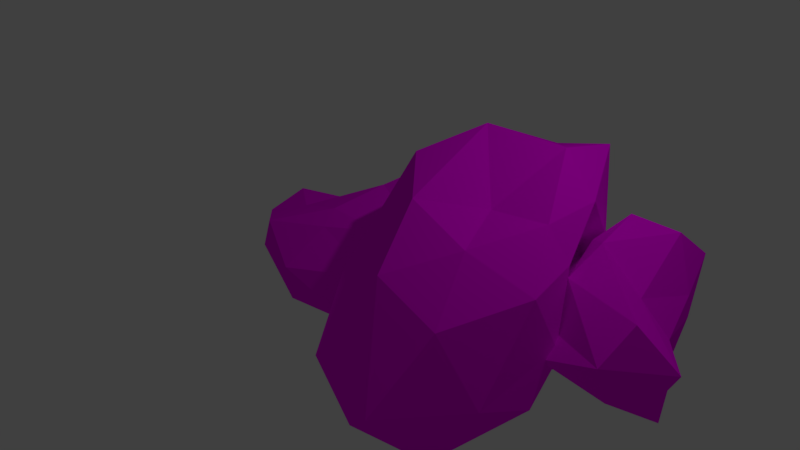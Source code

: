 # Source: bushes.blend  (saved by Blender 2.78.0; exported with 4.5.12 LTS)
import bpy
from mathutils import Matrix  # noqa: F401  (used for matrix-valued properties, if any)

bpy.ops.wm.read_factory_settings(use_empty=True)
scene = bpy.context.scene
scene.name = 'Scene'

# ---- collections
col_collection_1 = bpy.data.collections.new('Collection 1'); scene.collection.children.link(col_collection_1)

# ---- images (referenced by path relative to the original .blend; pixels are not part of the script)
import os
ASSET_DIR = os.environ.get("B2B_ASSET_DIR", "")  # directory of the original .blend (textures are referenced by path, not embedded)
HERE = os.path.dirname(os.path.abspath(__file__))  # packed textures are extracted next to this script under _unpacked/

def load_image(name, relpath, width, height, colorspace="sRGB"):
    """Load a texture the original file referenced (path relative to the .blend, or extracted next to this script)."""
    p = next((c for c in (os.path.join(HERE, relpath), os.path.join(ASSET_DIR, relpath)) if relpath and os.path.exists(c)), "")
    if p:
        img = bpy.data.images.load(p, check_existing=True)
        img.name = name
    else:  # same state as the original file: an image datablock whose file is absent (Cycles renders it pink)
        img = bpy.data.images.new(name, width, height)
        img.source = "FILE"
        img.filepath = "//" + (relpath or name)
    img.colorspace_settings.name = colorspace
    return img
img_level_pallette_png = load_image('LEVEL PALLETTE.png', 'LEVEL PALLETTE.png', 1024, 1024, 'sRGB')

# ---- materials (node trees are filled in below, after node groups)
mat_material_001 = bpy.data.materials.new('Material.001')
mat_material_001.alpha_threshold = 0.0
mat_material_001.roughness = 0.5

# ---- material node trees
mat_material_001.use_nodes = True; mat_material_001.node_tree.nodes.clear()
_N = mat_material_001.node_tree.nodes; _L = mat_material_001.node_tree.links
n0 = _N.new('ShaderNodeOutputMaterial'); n0.name = 'Material Output'; n0.location = (300, 300)
n1 = _N.new('ShaderNodeBsdfDiffuse'); n1.name = 'Diffuse BSDF'; n1.location = (10, 300)
n2 = _N.new('ShaderNodeTexImage'); n2.name = 'Image Texture'; n2.location = (-180, 300)
n2.width = 140
n2.image = img_level_pallette_png
_L.new(n1.outputs[0], n0.inputs[0])
_L.new(n2.outputs[0], n1.inputs[0])
n0.is_active_output = True

# ---- world
world_world = bpy.data.worlds.new('World'); scene.world = world_world
world_world.color = (0.05088, 0.05088, 0.05088)
world_world.use_sun_shadow = False
world_world.sun_shadow_jitter_overblur = 0.0
world_world.cycles.sampling_method = 'MANUAL'

# ---- cameras
cam_camera = bpy.data.cameras.new('Camera')
cam_camera.clip_end = 100.0
cam_camera.lens = 35.0
cam_camera.sensor_width = 32.0
cam_camera.sensor_height = 18.0
cam_camera.ortho_scale = 7.314
cam_camera.dof.focus_distance = 0.0

# ---- lights
light_lamp = bpy.data.lights.new('Lamp', 'POINT')
light_lamp.transmission_factor = 0.0
light_lamp.cutoff_distance = 30.0
light_lamp.energy = 100.0
light_lamp.shadow_buffer_clip_start = 1.001
light_lamp.shadow_soft_size = 0.1
light_lamp.shadow_maximum_resolution = 0.006
light_lamp.use_absolute_resolution = True

# ---- meshes
me_icosphere_003 = bpy.data.meshes.new('Icosphere.003')
me_icosphere_003.from_pydata([(0.002179, -0.02199, -0.5025), (1.396, -0.5219, 0.1661), (-0.4112, -0.9487, -0.4464), (-1.061, 0.0, -0.4472), (-0.2764, 0.5848, -0.4472), (1.029, 0.525, -0.4156), (-0.1399, -0.5998, 0.5489), (-1.348, -0.5257, 0.3383), (-0.8752, 0.5226, 0.3016), (0.2764, 0.755, 0.6644), (0.9341, 0.03761, 0.8152), (-0.08452, 0.342, 0.8448), (-0.1741, -0.5181, -0.6365), (0.7643, -0.3085, -0.6134), (0.4128, -0.7253, -0.5247), (1.58, 0.0, 0.09725), (0.6158, 0.307, -0.6365), (-0.5399, 0.0, -0.6365), (-0.8297, -0.5071, -0.5247), (-0.1625, 0.4116, -0.6365), (-0.6882, 0.4898, -0.5247), (0.2632, 0.6019, -0.5247), (1.314, -0.3097, 0.7783), (1.453, 0.309, 0.3506), (-0.2984, -1.098, 0.1041), (0.627, -0.5121, 0.1081), (-1.484, -0.309, 0.0), (-1.138, -0.8248, -0.0001181), (-0.5878, 0.6027, -0.01719), (-1.202, 0.309, 0.0), (0.6326, 0.626, 0.1074), (0.0, 0.3975, -7.193e-05), (0.4694, -0.2568, 0.5926), (-0.84, -0.9209, 0.4947), (-1.347, 0.0, 0.4894), (-0.2629, 0.5686, 0.3888), (0.6764, 0.5014, 0.9828), (-0.2313, -0.3566, 0.6867), (0.4622, 0.1573, 0.6877), (-0.8622, -0.3164, 0.499), (-0.5391, 0.3344, 0.4629), (0.1625, 0.6269, 1.016), (0.5254, -0.3825, -1.696), (-2.022, -0.2204, -2.468), (0.977, 0.6066, -2.322), (2.01, 0.4668, -1.336), (0.8995, -0.4812, -0.6665), (-1.003, -1.371, -1.102), (-0.1204, 1.476, -1.945), (1.785, 2.048, -1.614), (1.165, 0.9937, -0.1752), (-0.7711, 0.4737, 0.0603), (-1.856, 0.6327, -1.127), (-0.4073, 1.238, -0.3652), (0.8604, -0.1121, -2.44), (-0.4903, -0.9165, -2.405), (-0.06738, -0.2779, -2.89), (-2.217, -0.774, -1.766), (-0.2407, -1.221, -1.442), (1.411, -0.171, -1.587), (1.674, 0.4818, -2.178), (0.8808, -0.7084, -1.067), (1.55, -0.2187, -0.7394), (0.1859, -0.9953, -0.8339), (-2.383, 0.5185, -1.78), (-2.226, -0.5372, -1.119), (0.4749, 1.291, -2.822), (-0.8706, 0.2677, -2.272), (2.254, 1.566, -1.437), (1.742, 1.631, -2.316), (1.007, 0.3082, -0.3119), (1.867, 0.9702, -0.5773), (-0.8453, -0.4478, -0.5463), (0.1424, 0.02245, -0.7773), (-1.021, 0.8669, -1.569), (0.9194, 2.124, -2.268), (1.678, 1.919, -0.7321), (0.2169, 0.6257, -0.2268), (-1.606, 0.7564, -0.2576), (-0.09126, 1.574, -1.473), (-1.074, 0.7397, -0.8854), (0.9653, 1.769, -1.342), (0.5484, 1.075, -0.4639), (-0.8896, 1.104, 0.09435), (-0.99, 2.036, -2.766), (0.2064, 1.162, -1.949), (-0.2921, 2.448, -3.448), (-1.446, 2.31, -3.74), (-1.658, 1.853, -2.854), (-1.047, 1.437, -1.711), (-0.2835, 1.316, -3.518), (-0.9066, 1.862, -4.494), (-1.688, 1.37, -3.73), (-1.34, 0.59, -2.775), (-0.3646, 0.5033, -2.468), (-1.069, 0.6848, -3.304), (-0.6334, 2.394, -3.021), (-0.4281, 2.004, -2.122), (-0.1699, 2.182, -2.604), (-0.2155, 0.9795, -1.594), (-1.066, 1.85, -2.056), (-1.268, 2.322, -3.191), (-0.8949, 2.492, -3.655), (-1.491, 2.056, -2.724), (-1.76, 2.088, -3.221), (-1.464, 1.75, -2.33), (0.1092, 0.5437, -2.217), (-0.5, 0.6732, -1.72), (0.01484, 1.957, -3.626), (-0.1389, 1.452, -2.614), (-1.239, 2.14, -4.406), (-0.6147, 2.217, -4.253), (-1.711, 1.546, -3.311), (-1.693, 1.828, -3.961), (-1.192, 1.041, -2.258), (-1.27, 1.421, -2.852), (-0.3358, 0.961, -2.883), (-0.2919, 1.701, -4.224), (-1.36, 1.532, -4.395), (-1.454, 1.081, -3.201), (-0.8664, 0.2615, -2.628), (-0.5173, 1.129, -3.584), (-0.7021, 0.7257, -2.802), (-0.861, 1.486, -4.06), (-1.337, 1.183, -3.554), (-1.192, 0.3464, -3.066)], [], [(0, 13, 12), (1, 13, 15), (0, 12, 17), (0, 17, 19), (0, 19, 16), (1, 15, 22), (2, 14, 24), (3, 18, 26), (4, 20, 28), (5, 21, 30), (1, 22, 25), (2, 24, 27), (3, 26, 29), (4, 28, 31), (5, 30, 23), (6, 32, 37), (7, 33, 39), (8, 34, 40), (9, 35, 41), (10, 36, 38), (38, 41, 11), (38, 36, 41), (36, 9, 41), (41, 40, 11), (41, 35, 40), (35, 8, 40), (40, 39, 11), (40, 34, 39), (34, 7, 39), (39, 37, 11), (39, 33, 37), (33, 6, 37), (37, 38, 11), (37, 32, 38), (32, 10, 38), (23, 36, 10), (23, 30, 36), (30, 9, 36), (31, 35, 9), (31, 28, 35), (28, 8, 35), (29, 34, 8), (29, 26, 34), (26, 7, 34), (27, 33, 7), (27, 24, 33), (24, 6, 33), (25, 32, 6), (25, 22, 32), (22, 10, 32), (30, 31, 9), (30, 21, 31), (21, 4, 31), (28, 29, 8), (28, 20, 29), (20, 3, 29), (26, 27, 7), (26, 18, 27), (18, 2, 27), (24, 25, 6), (24, 14, 25), (14, 1, 25), (22, 23, 10), (22, 15, 23), (15, 5, 23), (16, 21, 5), (16, 19, 21), (19, 4, 21), (19, 20, 4), (19, 17, 20), (17, 3, 20), (17, 18, 3), (17, 12, 18), (12, 2, 18), (15, 16, 5), (15, 13, 16), (13, 0, 16), (12, 14, 2), (12, 13, 14), (13, 1, 14), (42, 55, 54), (43, 55, 57), (42, 54, 59), (42, 59, 61), (42, 61, 58), (43, 57, 64), (44, 56, 66), (45, 60, 68), (46, 62, 70), (47, 63, 72), (43, 64, 67), (44, 66, 69), (45, 68, 71), (46, 70, 73), (47, 72, 65), (48, 74, 79), (49, 75, 81), (50, 76, 82), (51, 77, 83), (52, 78, 80), (80, 83, 53), (80, 78, 83), (78, 51, 83), (83, 82, 53), (83, 77, 82), (77, 50, 82), (82, 81, 53), (82, 76, 81), (76, 49, 81), (81, 79, 53), (81, 75, 79), (75, 48, 79), (79, 80, 53), (79, 74, 80), (74, 52, 80), (65, 78, 52), (65, 72, 78), (72, 51, 78), (73, 77, 51), (73, 70, 77), (70, 50, 77), (71, 76, 50), (71, 68, 76), (68, 49, 76), (69, 75, 49), (69, 66, 75), (66, 48, 75), (67, 74, 48), (67, 64, 74), (64, 52, 74), (72, 73, 51), (72, 63, 73), (63, 46, 73), (70, 71, 50), (70, 62, 71), (62, 45, 71), (68, 69, 49), (68, 60, 69), (60, 44, 69), (66, 67, 48), (66, 56, 67), (56, 43, 67), (64, 65, 52), (64, 57, 65), (57, 47, 65), (58, 63, 47), (58, 61, 63), (61, 46, 63), (61, 62, 46), (61, 59, 62), (59, 45, 62), (59, 60, 45), (59, 54, 60), (54, 44, 60), (57, 58, 47), (57, 55, 58), (55, 42, 58), (54, 56, 44), (54, 55, 56), (55, 43, 56), (84, 97, 96), (85, 97, 99), (84, 96, 101), (84, 101, 103), (84, 103, 100), (85, 99, 106), (86, 98, 108), (87, 102, 110), (88, 104, 112), (89, 105, 114), (85, 106, 109), (86, 108, 111), (87, 110, 113), (88, 112, 115), (89, 114, 107), (90, 116, 121), (91, 117, 123), (92, 118, 124), (93, 119, 125), (94, 120, 122), (122, 125, 95), (122, 120, 125), (120, 93, 125), (125, 124, 95), (125, 119, 124), (119, 92, 124), (124, 123, 95), (124, 118, 123), (118, 91, 123), (123, 121, 95), (123, 117, 121), (117, 90, 121), (121, 122, 95), (121, 116, 122), (116, 94, 122), (107, 120, 94), (107, 114, 120), (114, 93, 120), (115, 119, 93), (115, 112, 119), (112, 92, 119), (113, 118, 92), (113, 110, 118), (110, 91, 118), (111, 117, 91), (111, 108, 117), (108, 90, 117), (109, 116, 90), (109, 106, 116), (106, 94, 116), (114, 115, 93), (114, 105, 115), (105, 88, 115), (112, 113, 92), (112, 104, 113), (104, 87, 113), (110, 111, 91), (110, 102, 111), (102, 86, 111), (108, 109, 90), (108, 98, 109), (98, 85, 109), (106, 107, 94), (106, 99, 107), (99, 89, 107), (100, 105, 89), (100, 103, 105), (103, 88, 105), (103, 104, 88), (103, 101, 104), (101, 87, 104), (101, 102, 87), (101, 96, 102), (96, 86, 102), (99, 100, 89), (99, 97, 100), (97, 84, 100), (96, 98, 86), (96, 97, 98), (97, 85, 98)])
_uv = me_icosphere_003.uv_layers.new(name='UVMap')
_uv.uv.foreach_set('vector', [0.8589, 0.946, 0.8725, 0.9255, 0.8728, 0.9537, 0.9692, 0.6955, 0.9605, 0.723, 0.9544, 0.6902, 0.8589, 0.946, 0.8728, 0.9537, 0.8568, 0.9626, 0.8589, 0.946, 0.8568, 0.9626, 0.8482, 0.9502, 0.8589, 0.946, 0.8482, 0.9502, 0.8556, 0.9279, 0.9692, 0.6955, 0.9544, 0.6902, 0.9757, 0.6808, 0.8804, 0.9285, 0.8804, 0.9066, 0.8979, 0.9281, 0.6936, 0.9585, 0.6909, 0.9419, 0.7108, 0.954, 0.9486, 0.7356, 0.9477, 0.7474, 0.9352, 0.7434, 0.6291, 0.699, 0.6291, 0.7222, 0.6136, 0.7094, 0.9507, 0.8794, 0.9392, 0.8858, 0.9423, 0.8583, 0.691, 0.9252, 0.7064, 0.9197, 0.7094, 0.9359, 0.6936, 0.9585, 0.7108, 0.954, 0.7068, 0.9686, 0.624, 0.7376, 0.6107, 0.7455, 0.6111, 0.7271, 0.6291, 0.699, 0.6136, 0.7094, 0.6077, 0.6829, 0.9327, 0.8422, 0.9299, 0.8616, 0.924, 0.8432, 0.9189, 0.8082, 0.9339, 0.8204, 0.9174, 0.8246, 0.5996, 0.7524, 0.5866, 0.7628, 0.5948, 0.741, 0.5977, 0.7187, 0.6007, 0.7344, 0.586, 0.7202, 0.9254, 0.8788, 0.9088, 0.8774, 0.9179, 0.8656, 0.9179, 0.8656, 0.8994, 0.865, 0.9057, 0.8543, 0.9179, 0.8656, 0.9088, 0.8774, 0.8994, 0.865, 0.5882, 0.7046, 0.5977, 0.7187, 0.586, 0.7202, 0.5749, 0.8671, 0.5793, 0.8398, 0.5812, 0.8563, 0.586, 0.7202, 0.6007, 0.7344, 0.5948, 0.741, 0.6007, 0.7344, 0.5996, 0.7524, 0.5948, 0.741, 0.5793, 0.8398, 0.5929, 0.8266, 0.5812, 0.8563, 0.5793, 0.8398, 0.5791, 0.816, 0.5929, 0.8266, 0.9036, 0.814, 0.9189, 0.8082, 0.9174, 0.8246, 0.9174, 0.8246, 0.924, 0.8432, 0.9057, 0.8543, 0.9174, 0.8246, 0.9339, 0.8204, 0.924, 0.8432, 0.9339, 0.8204, 0.9327, 0.8422, 0.924, 0.8432, 0.924, 0.8432, 0.9179, 0.8656, 0.9057, 0.8543, 0.924, 0.8432, 0.9299, 0.8616, 0.9179, 0.8656, 0.9299, 0.8616, 0.9254, 0.8788, 0.9179, 0.8656, 0.9276, 0.8894, 0.9088, 0.8774, 0.9254, 0.8788, 0.6077, 0.6829, 0.6136, 0.7094, 0.5882, 0.7046, 0.6136, 0.7094, 0.5977, 0.7187, 0.5882, 0.7046, 0.4538, 0.9327, 0.4657, 0.9314, 0.4657, 0.9503, 0.6111, 0.7271, 0.6107, 0.7455, 0.6007, 0.7344, 0.6107, 0.7455, 0.5996, 0.7524, 0.6007, 0.7344, 0.6041, 0.7618, 0.5866, 0.7628, 0.5996, 0.7524, 0.7068, 0.9686, 0.7108, 0.954, 0.723, 0.9613, 0.7108, 0.954, 0.7201, 0.9465, 0.723, 0.9613, 0.7094, 0.9359, 0.7216, 0.9302, 0.7201, 0.9465, 0.7094, 0.9359, 0.7064, 0.9197, 0.7216, 0.9302, 0.9478, 0.8291, 0.9327, 0.8422, 0.9339, 0.8204, 0.9423, 0.8583, 0.9299, 0.8616, 0.9327, 0.8422, 0.9423, 0.8583, 0.9392, 0.8858, 0.9299, 0.8616, 0.9392, 0.8858, 0.9254, 0.8788, 0.9299, 0.8616, 0.4517, 0.9528, 0.4538, 0.9327, 0.4657, 0.9503, 0.6136, 0.7094, 0.6291, 0.7222, 0.6111, 0.7271, 0.6291, 0.7222, 0.624, 0.7376, 0.6111, 0.7271, 0.6107, 0.7455, 0.6041, 0.7618, 0.5996, 0.7524, 0.6107, 0.7455, 0.6232, 0.7495, 0.6041, 0.7618, 0.3625, 0.9707, 0.3691, 0.9606, 0.3823, 0.9707, 0.7108, 0.954, 0.7094, 0.9359, 0.7201, 0.9465, 0.3863, 0.9561, 0.3664, 0.9439, 0.3849, 0.938, 0.3664, 0.9439, 0.3665, 0.9272, 0.3849, 0.938, 0.9478, 0.8291, 0.9423, 0.8583, 0.9327, 0.8422, 0.8979, 0.9281, 0.8804, 0.9066, 0.8979, 0.8962, 0.9507, 0.8438, 0.9507, 0.8794, 0.9423, 0.8583, 0.7418, 0.873, 0.7529, 0.8576, 0.7529, 0.8796, 0.9757, 0.6808, 0.9544, 0.6902, 0.9536, 0.6841, 0.7902, 0.946, 0.8023, 0.9294, 0.8025, 0.946, 0.8556, 0.9279, 0.8442, 0.9364, 0.8494, 0.9137, 0.8556, 0.9279, 0.8482, 0.9502, 0.8442, 0.9364, 0.8482, 0.9502, 0.8404, 0.9517, 0.8442, 0.9364, 0.8482, 0.9502, 0.8415, 0.9645, 0.8404, 0.9517, 0.8482, 0.9502, 0.8568, 0.9626, 0.8415, 0.9645, 0.8568, 0.9626, 0.8513, 0.9765, 0.8415, 0.9645, 0.8568, 0.9626, 0.8671, 0.972, 0.8513, 0.9765, 0.5323, 0.9646, 0.5483, 0.9558, 0.5426, 0.9741, 0.5483, 0.9558, 0.5559, 0.9629, 0.5426, 0.9741, 0.4262, 0.8278, 0.4262, 0.8597, 0.4173, 0.8473, 0.5356, 0.8982, 0.548, 0.9276, 0.5311, 0.93, 0.8725, 0.9255, 0.8589, 0.946, 0.8556, 0.9279, 0.5483, 0.9558, 0.5559, 0.9387, 0.5559, 0.9629, 0.5483, 0.9558, 0.548, 0.9276, 0.5559, 0.9387, 0.9605, 0.723, 0.9692, 0.6955, 0.9757, 0.7299, 0.7178, 0.748, 0.7343, 0.7113, 0.7409, 0.7562, 0.9781, 0.9212, 0.9584, 0.9516, 0.952, 0.9136, 0.7178, 0.748, 0.7409, 0.7562, 0.7151, 0.7719, 0.7178, 0.748, 0.7151, 0.7719, 0.6959, 0.7527, 0.7178, 0.748, 0.6959, 0.7527, 0.7035, 0.7161, 0.9781, 0.9212, 0.952, 0.9136, 0.9817, 0.8894, 0.8335, 0.8264, 0.8146, 0.8666, 0.8118, 0.8212, 0.7134, 0.799, 0.738, 0.7872, 0.7272, 0.8257, 0.4763, 0.7745, 0.4667, 0.7904, 0.4501, 0.7728, 0.8404, 0.7236, 0.8205, 0.7556, 0.8078, 0.7233, 0.7811, 0.7883, 0.8118, 0.7899, 0.7835, 0.8257, 0.8335, 0.8264, 0.8118, 0.8212, 0.8335, 0.7883, 0.7134, 0.799, 0.7272, 0.8257, 0.6976, 0.8105, 0.4763, 0.7745, 0.4501, 0.7728, 0.4684, 0.7483, 0.8404, 0.7236, 0.8078, 0.7233, 0.8251, 0.6819, 0.5799, 0.7446, 0.5716, 0.7739, 0.5685, 0.7486, 0.5598, 0.6942, 0.586, 0.7119, 0.5573, 0.7201, 0.5159, 0.7266, 0.5364, 0.7063, 0.5303, 0.741, 0.4505, 0.723, 0.4448, 0.7483, 0.4339, 0.7146, 0.5653, 0.802, 0.5417, 0.8038, 0.5528, 0.7824, 0.5528, 0.7824, 0.5298, 0.7872, 0.5387, 0.7689, 0.5528, 0.7824, 0.5417, 0.8038, 0.5298, 0.7872, 0.4516, 0.6953, 0.4505, 0.723, 0.4339, 0.7146, 0.5298, 0.7872, 0.5303, 0.741, 0.5387, 0.7689, 0.4339, 0.7146, 0.4448, 0.7483, 0.4341, 0.7527, 0.522, 0.7528, 0.5159, 0.7266, 0.5303, 0.741, 0.5303, 0.741, 0.5573, 0.7201, 0.5387, 0.7689, 0.5303, 0.741, 0.5364, 0.7063, 0.5573, 0.7201, 0.5364, 0.7063, 0.5598, 0.6942, 0.5573, 0.7201, 0.5573, 0.7201, 0.5685, 0.7486, 0.5387, 0.7689, 0.5573, 0.7201, 0.586, 0.7119, 0.5685, 0.7486, 0.586, 0.7119, 0.5799, 0.7446, 0.5685, 0.7486, 0.5685, 0.7486, 0.5528, 0.7824, 0.5387, 0.7689, 0.5685, 0.7486, 0.5716, 0.7739, 0.5528, 0.7824, 0.5716, 0.7739, 0.5653, 0.802, 0.5528, 0.7824, 0.4038, 0.9218, 0.4212, 0.9514, 0.3985, 0.9514, 0.5005, 0.684, 0.4833, 0.7253, 0.4516, 0.6953, 0.4833, 0.7253, 0.4505, 0.723, 0.4516, 0.6953, 0.4684, 0.7483, 0.4448, 0.7483, 0.4505, 0.723, 0.4684, 0.7483, 0.4501, 0.7728, 0.4448, 0.7483, 0.4501, 0.7728, 0.4292, 0.7724, 0.4448, 0.7483, 0.844, 0.7006, 0.8609, 0.7042, 0.8404, 0.7245, 0.844, 0.7006, 0.8696, 0.6808, 0.8609, 0.7042, 0.8696, 0.6808, 0.8843, 0.6921, 0.8609, 0.7042, 0.7898, 0.9082, 0.8118, 0.8897, 0.8081, 0.9186, 0.7898, 0.9082, 0.7889, 0.8662, 0.8118, 0.8897, 0.4643, 0.8683, 0.4856, 0.8607, 0.4873, 0.8918, 0.459, 0.8277, 0.4841, 0.8342, 0.4856, 0.8607, 0.7835, 0.8257, 0.8118, 0.7899, 0.8086, 0.8321, 0.586, 0.8102, 0.5653, 0.802, 0.5716, 0.7739, 0.4833, 0.7253, 0.4684, 0.7483, 0.4505, 0.723, 0.4833, 0.7253, 0.496, 0.7576, 0.4684, 0.7483, 0.496, 0.7576, 0.4763, 0.7745, 0.4684, 0.7483, 0.7746, 0.7708, 0.7557, 0.7883, 0.7537, 0.7703, 0.4501, 0.7728, 0.4667, 0.7904, 0.4312, 0.7904, 0.6905, 0.7789, 0.7134, 0.799, 0.6976, 0.8105, 0.7928, 0.9294, 0.7898, 0.9082, 0.8081, 0.9186, 0.7272, 0.8257, 0.738, 0.7872, 0.7537, 0.8109, 0.8118, 0.9242, 0.8289, 0.911, 0.8315, 0.9452, 0.4643, 0.8683, 0.459, 0.8277, 0.4856, 0.8607, 0.7889, 0.8662, 0.7537, 0.8384, 0.7835, 0.8257, 0.7537, 0.8384, 0.7811, 0.7883, 0.7835, 0.8257, 0.4517, 0.9314, 0.4517, 0.9564, 0.4292, 0.9323, 0.9817, 0.8894, 0.952, 0.9136, 0.9445, 0.896, 0.8396, 0.6808, 0.8404, 0.7236, 0.8251, 0.6819, 0.7035, 0.7161, 0.6878, 0.7334, 0.6939, 0.6988, 0.7035, 0.7161, 0.6959, 0.7527, 0.6878, 0.7334, 0.6959, 0.7527, 0.687, 0.76, 0.6878, 0.7334, 0.6959, 0.7527, 0.6905, 0.7789, 0.687, 0.76, 0.6959, 0.7527, 0.7151, 0.7719, 0.6905, 0.7789, 0.7151, 0.7719, 0.7134, 0.799, 0.6905, 0.7789, 0.7151, 0.7719, 0.738, 0.7872, 0.7134, 0.799, 0.7151, 0.7719, 0.7409, 0.7562, 0.738, 0.7872, 0.8169, 0.8938, 0.8289, 0.911, 0.8118, 0.9242, 0.7213, 0.6808, 0.7035, 0.7161, 0.6939, 0.6988, 0.7213, 0.6808, 0.7343, 0.7113, 0.7035, 0.7161, 0.7343, 0.7113, 0.7178, 0.748, 0.7035, 0.7161, 0.8169, 0.8938, 0.8315, 0.8666, 0.8289, 0.911, 0.7409, 0.7562, 0.7343, 0.7113, 0.7537, 0.7303, 0.9584, 0.9516, 0.9781, 0.9212, 0.9817, 0.956, 0.3834, 0.8747, 0.3973, 0.8547, 0.3943, 0.8846, 0.7418, 0.8362, 0.7218, 0.8527, 0.7281, 0.8257, 0.3834, 0.8747, 0.3943, 0.8846, 0.3764, 0.8905, 0.3834, 0.8747, 0.3764, 0.8905, 0.3683, 0.8754, 0.3834, 0.8747, 0.3683, 0.8754, 0.3784, 0.8532, 0.8416, 0.8236, 0.8493, 0.8104, 0.8576, 0.821, 0.4062, 0.8959, 0.4067, 0.8692, 0.4173, 0.8942, 0.3736, 0.9061, 0.3892, 0.904, 0.3832, 0.9218, 0.9045, 0.9293, 0.9053, 0.9164, 0.9184, 0.9255, 0.8996, 0.9631, 0.8994, 0.943, 0.9157, 0.9591, 0.5171, 0.8257, 0.5331, 0.8231, 0.5278, 0.8461, 0.6284, 0.8162, 0.6457, 0.8102, 0.6428, 0.8317, 0.5901, 0.9026, 0.6084, 0.8915, 0.6005, 0.9075, 0.8949, 0.9502, 0.8821, 0.9435, 0.8949, 0.9328, 0.586, 0.787, 0.6005, 0.7751, 0.6118, 0.7979, 0.8691, 0.8648, 0.8683, 0.843, 0.8781, 0.863, 0.8853, 0.8962, 0.8715, 0.8888, 0.8853, 0.8795, 0.9299, 0.9198, 0.9433, 0.902, 0.935, 0.9276, 0.9323, 0.9568, 0.929, 0.9374, 0.9445, 0.9554, 0.547, 0.8274, 0.5639, 0.8263, 0.5546, 0.8383, 0.8792, 0.8362, 0.8994, 0.8358, 0.894, 0.8474, 0.5546, 0.8383, 0.5639, 0.8263, 0.5749, 0.8379, 0.6279, 0.776, 0.6161, 0.7631, 0.6267, 0.7628, 0.9445, 0.9554, 0.935, 0.9276, 0.9437, 0.9433, 0.9445, 0.9554, 0.929, 0.9374, 0.935, 0.9276, 0.929, 0.9374, 0.9299, 0.9198, 0.935, 0.9276, 0.935, 0.9276, 0.9445, 0.9104, 0.9437, 0.9433, 0.8943, 0.8604, 0.8994, 0.8872, 0.8853, 0.8795, 0.8994, 0.8872, 0.8853, 0.8962, 0.8853, 0.8795, 0.8853, 0.8795, 0.8781, 0.863, 0.894, 0.8474, 0.8853, 0.8795, 0.8715, 0.8888, 0.8781, 0.863, 0.8715, 0.8888, 0.8691, 0.8648, 0.8781, 0.863, 0.8781, 0.863, 0.8792, 0.8362, 0.894, 0.8474, 0.8781, 0.863, 0.8683, 0.843, 0.8792, 0.8362, 0.5438, 0.845, 0.547, 0.8274, 0.5546, 0.8383, 0.5377, 0.8102, 0.5639, 0.8263, 0.547, 0.8274, 0.6118, 0.7979, 0.6005, 0.7751, 0.6279, 0.776, 0.6005, 0.7751, 0.6161, 0.7631, 0.6279, 0.776, 0.9181, 0.9383, 0.929, 0.9374, 0.9323, 0.9568, 0.8949, 0.9328, 0.8821, 0.9435, 0.8804, 0.9285, 0.9184, 0.9255, 0.9299, 0.9198, 0.929, 0.9374, 0.925, 0.9054, 0.9433, 0.902, 0.9299, 0.9198, 0.925, 0.9054, 0.933, 0.8894, 0.9433, 0.902, 0.9675, 0.849, 0.978, 0.8409, 0.9827, 0.8547, 0.9673, 0.8296, 0.9827, 0.8219, 0.978, 0.8409, 0.9673, 0.8296, 0.9702, 0.8082, 0.9827, 0.8219, 0.8531, 0.8781, 0.8691, 0.8648, 0.8715, 0.8888, 0.8523, 0.844, 0.8683, 0.843, 0.8691, 0.8648, 0.5278, 0.8461, 0.5331, 0.8231, 0.5438, 0.845, 0.5331, 0.8231, 0.547, 0.8274, 0.5438, 0.845, 0.9157, 0.9591, 0.9181, 0.9383, 0.9323, 0.9568, 0.9157, 0.9591, 0.8994, 0.943, 0.9181, 0.9383, 0.8994, 0.943, 0.9045, 0.9293, 0.9181, 0.9383, 0.9184, 0.9255, 0.925, 0.9054, 0.9299, 0.9198, 0.9184, 0.9255, 0.9053, 0.9164, 0.925, 0.9054, 0.5808, 0.9185, 0.5901, 0.9026, 0.6005, 0.9075, 0.9675, 0.849, 0.9673, 0.8296, 0.978, 0.8409, 0.643, 0.8511, 0.6262, 0.8349, 0.6428, 0.8317, 0.3892, 0.904, 0.4062, 0.8959, 0.4008, 0.9165, 0.8531, 0.8781, 0.8523, 0.844, 0.8691, 0.8648, 0.8531, 0.8781, 0.8404, 0.8545, 0.8523, 0.844, 0.5159, 0.8566, 0.5171, 0.8257, 0.5278, 0.8461, 0.9496, 0.8066, 0.9363, 0.7958, 0.9488, 0.7907, 0.9496, 0.8066, 0.9293, 0.8066, 0.9363, 0.7958, 0.9293, 0.8066, 0.9105, 0.7849, 0.9363, 0.7958, 0.3784, 0.8532, 0.3681, 0.861, 0.3784, 0.839, 0.3784, 0.8532, 0.3683, 0.8754, 0.3681, 0.861, 0.5758, 0.9302, 0.58, 0.9314, 0.5749, 0.9451, 0.5135, 0.7904, 0.5135, 0.8029, 0.5089, 0.7979, 0.3683, 0.8754, 0.3764, 0.8905, 0.3625, 0.8903, 0.3764, 0.8905, 0.3736, 0.9061, 0.3625, 0.8903, 0.3764, 0.8905, 0.3892, 0.904, 0.3736, 0.9061, 0.3764, 0.8905, 0.3943, 0.8846, 0.3892, 0.904, 0.3943, 0.8846, 0.4062, 0.8959, 0.3892, 0.904, 0.4036, 0.8278, 0.3784, 0.8532, 0.3784, 0.839, 0.4036, 0.8278, 0.3973, 0.8547, 0.3784, 0.8532, 0.3973, 0.8547, 0.3834, 0.8747, 0.3784, 0.8532, 0.3943, 0.8846, 0.4067, 0.8692, 0.4062, 0.8959, 0.3943, 0.8846, 0.3973, 0.8547, 0.4067, 0.8692, 0.3973, 0.8547, 0.4173, 0.8383, 0.4067, 0.8692])
me_icosphere_003.materials.append(mat_material_001)
me_icosphere_003.use_remesh_preserve_volume = False
me_icosphere_003.use_remesh_preserve_attributes = False
me_icosphere_003.use_mirror_vertex_groups = False
me_icosphere_003.update()

# ---- objects
ob_icosphere_003 = bpy.data.objects.new('Icosphere.003', me_icosphere_003)
ob_lamp = bpy.data.objects.new('Lamp', light_lamp)
ob_camera = bpy.data.objects.new('Camera', cam_camera)

# ---- transforms, parenting, visibility, modifiers, constraints
ob_icosphere_003.location = (3.268, 0.5936, 0.3535)
ob_icosphere_003.rotation_euler = (-2.0, -0.212, -1.145)
ob_icosphere_003.scale = (0.96, 0.96, 0.96)
ob_icosphere_003.lineart.crease_threshold = 0.0
ob_lamp.location = (4.076, 1.005, 5.904)
ob_lamp.rotation_euler = (0.6503, 0.05522, 1.866)
ob_lamp.lock_rotations_4d = False
ob_lamp.empty_display_type = 'ARROWS'
ob_lamp.color = (0.0, 0.0, 0.0, 0.0)
ob_lamp.lineart.crease_threshold = 0.0
ob_camera.location = (7.481, -6.508, 5.344)
ob_camera.rotation_euler = (1.109, 0.0, 0.8149)
ob_camera.lock_rotations_4d = False
ob_camera.empty_display_type = 'ARROWS'
ob_camera.color = (0.0, 0.0, 0.0, 0.0)
ob_camera.display_type = 'WIRE'
ob_camera.lineart.crease_threshold = 0.0

# ---- collection membership
col_collection_1.objects.link(ob_icosphere_003)
col_collection_1.objects.link(ob_lamp)
col_collection_1.objects.link(ob_camera)

# ---- scene / render settings (as saved in the file)
scene.camera = ob_camera
scene.frame_start = 1; scene.frame_end = 250; scene.frame_set(1)
scene.render.engine = 'CYCLES'
scene.render.resolution_percentage = 50
scene.render.dither_intensity = 0.0
scene.cycles.use_denoising = False
scene.cycles.samples = 128
scene.cycles.sampling_pattern = 'TABULATED_SOBOL'
scene.cycles.light_sampling_threshold = 0.0
scene.cycles.use_adaptive_sampling = False
scene.cycles.use_light_tree = False
scene.cycles.blur_glossy = 0.0
scene.cycles.sample_clamp_indirect = 0.0
scene.view_settings.view_transform = 'Standard'
bpy.context.view_layer.update()
